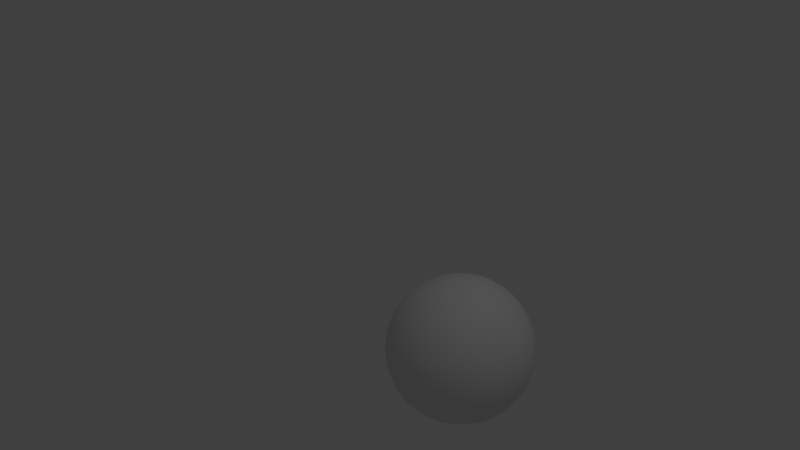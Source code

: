 # Source: earth.blend  (saved by Blender 2.63.0; exported with 4.5.12 LTS)
import bpy
from mathutils import Matrix  # noqa: F401  (used for matrix-valued properties, if any)

bpy.ops.wm.read_factory_settings(use_empty=True)
scene = bpy.context.scene
scene.name = 'Scene'

# ---- collections
col_collection_1 = bpy.data.collections.new('Collection 1'); scene.collection.children.link(col_collection_1)

# ---- materials (node trees are filled in below, after node groups)
mat_earthmat = bpy.data.materials.new('EarthMat')
mat_earthmat.alpha_threshold = 0.0
mat_earthmat.use_transparent_shadow = False
mat_earthmat.roughness = 0.5
mat_earthmat.line_color = (0.0, 0.0, 0.0, 1.0)

# ---- material node trees

# ---- world
world_world = bpy.data.worlds.new('World'); scene.world = world_world
world_world.color = (0.05088, 0.05088, 0.05088)
world_world.use_sun_shadow = False
world_world.sun_shadow_jitter_overblur = 0.0
world_world.cycles.sampling_method = 'MANUAL'
world_world.cycles.sample_map_resolution = 256

# ---- cameras
cam_camera = bpy.data.cameras.new('Camera')
cam_camera.clip_end = 100.0
cam_camera.lens = 35.0
cam_camera.sensor_width = 32.0
cam_camera.sensor_height = 18.0
cam_camera.ortho_scale = 7.314
cam_camera.dof.focus_distance = 0.0
cam_camera.dof.aperture_fstop = 128.0

# ---- lights
light_lamp = bpy.data.lights.new('Lamp', 'POINT')
light_lamp.transmission_factor = 0.0
light_lamp.cutoff_distance = 30.0
light_lamp.energy = 100.0
light_lamp.shadow_buffer_clip_start = 1.001
light_lamp.shadow_soft_size = 1.0
light_lamp.shadow_maximum_resolution = 0.006
light_lamp.use_absolute_resolution = True
light_lamp.cycles.use_multiple_importance_sampling = False

# ---- meshes
me_sphere = bpy.data.meshes.new('Sphere')
me_sphere.from_pydata([(-0.1951, 0.0, 0.9808), (-0.3827, 0.0, 0.9239), (-0.5556, 0.0, 0.8315), (-0.7071, 0.0, 0.7071), (-0.8315, 0.0, 0.5556), (-0.9239, 0.0, 0.3827), (-0.9808, 0.0, 0.1951), (-1.0, 0.0, 7.55e-08), (-0.9808, 0.0, -0.1951), (-0.9239, 0.0, -0.3827), (-0.8315, 0.0, -0.5556), (-0.7071, 0.0, -0.7071), (-0.5556, 0.0, -0.8315), (-0.3827, 0.0, -0.9239), (-0.1951, 0.0, -0.9808), (-0.1913, 0.03806, 0.9808), (-0.3753, 0.07466, 0.9239), (-0.5449, 0.1084, 0.8315), (-0.6935, 0.1379, 0.7071), (-0.8155, 0.1622, 0.5556), (-0.9061, 0.1802, 0.3827), (-0.9619, 0.1913, 0.1951), (-0.9808, 0.1951, 1.192e-07), (-0.9619, 0.1913, -0.1951), (-0.9061, 0.1802, -0.3827), (-0.8155, 0.1622, -0.5556), (-0.6935, 0.1379, -0.7071), (-0.5449, 0.1084, -0.8315), (-0.3753, 0.07466, -0.9239), (-0.1913, 0.03806, -0.9808), (-0.1802, 0.07466, 0.9808), (-0.3536, 0.1464, 0.9239), (-0.5133, 0.2126, 0.8315), (-0.6533, 0.2706, 0.7071), (-0.7682, 0.3182, 0.5556), (-0.8536, 0.3536, 0.3827), (-0.9061, 0.3753, 0.1951), (-0.9239, 0.3827, 1.192e-07), (-0.9061, 0.3753, -0.1951), (-0.8536, 0.3536, -0.3827), (-0.7682, 0.3182, -0.5556), (-0.6533, 0.2706, -0.7071), (-0.5133, 0.2126, -0.8315), (-0.3536, 0.1464, -0.9239), (-0.1802, 0.07466, -0.9808), (-0.1622, 0.1084, 0.9808), (-0.3182, 0.2126, 0.9239), (-0.4619, 0.3087, 0.8315), (-0.5879, 0.3928, 0.7071), (-0.6913, 0.4619, 0.5556), (-0.7682, 0.5133, 0.3827), (-0.8155, 0.5449, 0.1951), (-0.8315, 0.5556, 1.192e-07), (-0.8155, 0.5449, -0.1951), (-0.7682, 0.5133, -0.3827), (-0.6913, 0.4619, -0.5556), (-0.5879, 0.3928, -0.7071), (-0.4619, 0.3087, -0.8315), (-0.3182, 0.2126, -0.9239), (-0.1622, 0.1084, -0.9808), (-0.1379, 0.1379, 0.9808), (-0.2706, 0.2706, 0.9239), (-0.3928, 0.3928, 0.8315), (-0.5, 0.5, 0.7071), (-0.5879, 0.5879, 0.5556), (-0.6533, 0.6533, 0.3827), (-0.6935, 0.6935, 0.1951), (-0.7071, 0.7071, 1.192e-07), (-0.6935, 0.6935, -0.1951), (-0.6533, 0.6533, -0.3827), (-0.5879, 0.5879, -0.5556), (-0.5, 0.5, -0.7071), (-0.3928, 0.3928, -0.8315), (-0.2706, 0.2706, -0.9239), (-0.1379, 0.1379, -0.9808), (-0.1084, 0.1622, 0.9808), (-0.2126, 0.3182, 0.9239), (-0.3087, 0.4619, 0.8315), (-0.3928, 0.5879, 0.7071), (-0.4619, 0.6913, 0.5556), (-0.5133, 0.7682, 0.3827), (-0.5449, 0.8155, 0.1951), (-0.5556, 0.8315, 1.192e-07), (-0.5449, 0.8155, -0.1951), (-0.5133, 0.7682, -0.3827), (-0.4619, 0.6913, -0.5556), (-0.3928, 0.5879, -0.7071), (-0.3087, 0.4619, -0.8315), (-0.2126, 0.3182, -0.9239), (-0.1084, 0.1622, -0.9808), (-0.07466, 0.1802, 0.9808), (-0.1464, 0.3536, 0.9239), (-0.2126, 0.5133, 0.8315), (-0.2706, 0.6533, 0.7071), (-0.3182, 0.7682, 0.5556), (-0.3536, 0.8536, 0.3827), (-0.3753, 0.9061, 0.1951), (-0.3827, 0.9239, 1.192e-07), (-0.3753, 0.9061, -0.1951), (-0.3536, 0.8536, -0.3827), (-0.3182, 0.7682, -0.5556), (-0.2706, 0.6533, -0.7071), (-0.2126, 0.5133, -0.8315), (-0.1464, 0.3536, -0.9239), (-0.07466, 0.1802, -0.9808), (-0.03806, 0.1913, 0.9808), (-0.07466, 0.3753, 0.9239), (-0.1084, 0.5449, 0.8315), (-0.1379, 0.6935, 0.7071), (-0.1622, 0.8155, 0.5556), (-0.1802, 0.9061, 0.3827), (-0.1913, 0.9619, 0.1951), (-0.1951, 0.9808, 1.192e-07), (-0.1913, 0.9619, -0.1951), (-0.1802, 0.9061, -0.3827), (-0.1622, 0.8155, -0.5556), (-0.1379, 0.6935, -0.7071), (-0.1084, 0.5449, -0.8315), (-0.07466, 0.3753, -0.9239), (-0.03806, 0.1913, -0.9808), (3.445e-07, 0.1951, 0.9808), (3.631e-07, 0.3827, 0.9239), (3.631e-07, 0.5556, 0.8315), (4.003e-07, 0.7071, 0.7071), (4.152e-07, 0.8315, 0.5556), (3.705e-07, 0.9239, 0.3827), (4.749e-07, 0.9808, 0.1951), (3.407e-07, 1.0, 1.192e-07), (4.749e-07, 0.9808, -0.1951), (3.407e-07, 0.9239, -0.3827), (4.152e-07, 0.8315, -0.5556), (4.003e-07, 0.7071, -0.7071), (3.929e-07, 0.5556, -0.8315), (3.556e-07, 0.3827, -0.9239), (3.147e-07, 0.1951, -0.9808), (0.03806, 0.1913, 0.9808), (0.07466, 0.3753, 0.9239), (0.1084, 0.5449, 0.8315), (0.138, 0.6935, 0.7071), (0.1622, 0.8155, 0.5556), (0.1802, 0.9061, 0.3827), (0.1913, 0.9619, 0.1951), (0.1951, 0.9808, 1.192e-07), (0.1913, 0.9619, -0.1951), (0.1802, 0.9061, -0.3827), (0.1622, 0.8155, -0.5556), (0.138, 0.6935, -0.7071), (0.1084, 0.5449, -0.8315), (0.07466, 0.3753, -0.9239), (0.03806, 0.1913, -0.9808), (0.07466, 0.1802, 0.9808), (0.1464, 0.3536, 0.9239), (0.2126, 0.5133, 0.8315), (0.2706, 0.6533, 0.7071), (0.3182, 0.7682, 0.5556), (0.3536, 0.8536, 0.3827), (0.3753, 0.9061, 0.1951), (0.3827, 0.9239, 1.192e-07), (0.3753, 0.9061, -0.1951), (0.3536, 0.8536, -0.3827), (0.3182, 0.7682, -0.5556), (0.2706, 0.6533, -0.7071), (0.2126, 0.5133, -0.8315), (0.1464, 0.3536, -0.9239), (0.07466, 0.1802, -0.9808), (0.1084, 0.1622, 0.9808), (0.2126, 0.3182, 0.9239), (0.3087, 0.4619, 0.8315), (0.3928, 0.5879, 0.7071), (0.4619, 0.6913, 0.5556), (0.5133, 0.7682, 0.3827), (0.5449, 0.8155, 0.1951), (0.5556, 0.8315, 1.192e-07), (0.5449, 0.8155, -0.1951), (0.5133, 0.7682, -0.3827), (0.4619, 0.6913, -0.5556), (0.3928, 0.5879, -0.7071), (0.3087, 0.4619, -0.8315), (0.2126, 0.3182, -0.9239), (0.1084, 0.1622, -0.9808), (0.138, 0.1379, 0.9808), (0.2706, 0.2706, 0.9239), (0.3928, 0.3928, 0.8315), (0.5, 0.5, 0.7071), (0.5879, 0.5879, 0.5556), (0.6533, 0.6533, 0.3827), (0.6935, 0.6935, 0.1951), (0.7071, 0.7071, 1.192e-07), (0.6935, 0.6935, -0.1951), (0.6533, 0.6533, -0.3827), (0.5879, 0.5879, -0.5556), (0.5, 0.5, -0.7071), (0.3928, 0.3928, -0.8315), (0.2706, 0.2706, -0.9239), (0.138, 0.1379, -0.9808), (0.1622, 0.1084, 0.9808), (0.3182, 0.2126, 0.9239), (0.4619, 0.3087, 0.8315), (0.5879, 0.3928, 0.7071), (0.6913, 0.4619, 0.5556), (0.7682, 0.5133, 0.3827), (0.8155, 0.5449, 0.1951), (0.8315, 0.5556, 1.192e-07), (0.8155, 0.5449, -0.1951), (0.7682, 0.5133, -0.3827), (0.6913, 0.4619, -0.5556), (0.5879, 0.3928, -0.7071), (0.4619, 0.3087, -0.8315), (0.3182, 0.2126, -0.9239), (0.1622, 0.1084, -0.9808), (0.1802, 0.07466, 0.9808), (0.3536, 0.1464, 0.9239), (0.5133, 0.2126, 0.8315), (0.6533, 0.2706, 0.7071), (0.7682, 0.3182, 0.5556), (0.8536, 0.3536, 0.3827), (0.9061, 0.3753, 0.1951), (0.9239, 0.3827, 1.192e-07), (0.9061, 0.3753, -0.1951), (0.8536, 0.3536, -0.3827), (0.7682, 0.3182, -0.5556), (0.6533, 0.2706, -0.7071), (0.5133, 0.2126, -0.8315), (0.3536, 0.1464, -0.9239), (0.1802, 0.07466, -0.9808), (0.1913, 0.03806, 0.9808), (0.3753, 0.07466, 0.9239), (0.5449, 0.1084, 0.8315), (0.6935, 0.1379, 0.7071), (0.8155, 0.1622, 0.5556), (0.9061, 0.1802, 0.3827), (0.9619, 0.1913, 0.1951), (0.9808, 0.1951, 1.192e-07), (0.9619, 0.1913, -0.1951), (0.9061, 0.1802, -0.3827), (0.8155, 0.1622, -0.5556), (0.6935, 0.1379, -0.7071), (0.5449, 0.1084, -0.8315), (0.3753, 0.07466, -0.9239), (0.1913, 0.03806, -0.9808), (0.1951, -3.353e-08, 0.9808), (0.3827, -5.215e-08, 0.9239), (0.5556, -6.706e-08, 0.8315), (0.7071, -5.96e-08, 0.7071), (0.8315, -1.043e-07, 0.5556), (0.9239, -1.49e-07, 0.3827), (0.9808, -1.49e-07, 0.1951), (1.0, -1.043e-07, 1.192e-07), (0.9808, -1.49e-07, -0.1951), (0.9239, -4.47e-08, -0.3827), (0.8315, -1.043e-07, -0.5556), (0.7071, -5.96e-08, -0.7071), (0.5556, -9.686e-08, -0.8315), (0.3827, -2.235e-08, -0.9239), (0.1951, 0.0, -0.9808), (3.258e-07, 0.0, -1.0), (0.1913, -0.03806, 0.9808), (0.3753, -0.07466, 0.9239), (0.5449, -0.1084, 0.8315), (0.6935, -0.1379, 0.7071), (0.8155, -0.1622, 0.5556), (0.9061, -0.1802, 0.3827), (0.9619, -0.1913, 0.1951), (0.9808, -0.1951, 1.192e-07), (0.9619, -0.1913, -0.1951), (0.9061, -0.1802, -0.3827), (0.8155, -0.1622, -0.5556), (0.6935, -0.1379, -0.7071), (0.5449, -0.1084, -0.8315), (0.3753, -0.07466, -0.9239), (0.1913, -0.03806, -0.9808), (0.1802, -0.07466, 0.9808), (0.3536, -0.1464, 0.9239), (0.5133, -0.2126, 0.8315), (0.6533, -0.2706, 0.7071), (0.7682, -0.3182, 0.5556), (0.8536, -0.3536, 0.3827), (0.9061, -0.3753, 0.1951), (0.9239, -0.3827, 1.192e-07), (0.9061, -0.3753, -0.1951), (0.8536, -0.3536, -0.3827), (0.7682, -0.3182, -0.5556), (0.6533, -0.2706, -0.7071), (0.5133, -0.2126, -0.8315), (0.3536, -0.1464, -0.9239), (0.1802, -0.07466, -0.9808), (0.1622, -0.1084, 0.9808), (0.3182, -0.2126, 0.9239), (0.4619, -0.3087, 0.8315), (0.5879, -0.3928, 0.7071), (0.6913, -0.4619, 0.5556), (0.7682, -0.5133, 0.3827), (0.8155, -0.5449, 0.1951), (0.8315, -0.5556, 1.192e-07), (0.8155, -0.5449, -0.1951), (0.7682, -0.5133, -0.3827), (0.6913, -0.4619, -0.5556), (0.5879, -0.3928, -0.7071), (0.4619, -0.3087, -0.8315), (0.3182, -0.2126, -0.9239), (0.1622, -0.1084, -0.9808), (0.138, -0.1379, 0.9808), (0.2706, -0.2706, 0.9239), (0.3928, -0.3928, 0.8315), (0.5, -0.5, 0.7071), (0.5879, -0.5879, 0.5556), (0.6533, -0.6533, 0.3827), (0.6935, -0.6935, 0.1951), (0.7071, -0.7071, 1.192e-07), (0.6935, -0.6935, -0.1951), (0.6533, -0.6533, -0.3827), (0.5879, -0.5879, -0.5556), (0.5, -0.5, -0.7071), (0.3928, -0.3928, -0.8315), (0.2706, -0.2706, -0.9239), (0.1379, -0.1379, -0.9808), (0.1084, -0.1622, 0.9808), (0.2126, -0.3182, 0.9239), (0.3087, -0.4619, 0.8315), (0.3928, -0.5879, 0.7071), (0.4619, -0.6913, 0.5556), (0.5133, -0.7682, 0.3827), (0.5449, -0.8155, 0.1951), (0.5556, -0.8315, 1.192e-07), (0.5449, -0.8155, -0.1951), (0.5133, -0.7682, -0.3827), (0.4619, -0.6913, -0.5556), (0.3928, -0.5879, -0.7071), (0.3087, -0.4619, -0.8315), (0.2126, -0.3182, -0.9239), (0.1084, -0.1622, -0.9808), (0.07466, -0.1802, 0.9808), (0.1464, -0.3536, 0.9239), (0.2126, -0.5133, 0.8315), (0.2706, -0.6533, 0.7071), (0.3182, -0.7682, 0.5556), (0.3536, -0.8536, 0.3827), (0.3753, -0.9061, 0.1951), (0.3827, -0.9239, 1.192e-07), (0.3753, -0.9061, -0.1951), (0.3536, -0.8536, -0.3827), (0.3182, -0.7682, -0.5556), (0.2706, -0.6533, -0.7071), (0.2126, -0.5133, -0.8315), (0.1464, -0.3536, -0.9239), (0.07466, -0.1802, -0.9808), (0.03806, -0.1913, 0.9808), (0.07466, -0.3753, 0.9239), (0.1084, -0.5449, 0.8315), (0.1379, -0.6935, 0.7071), (0.1622, -0.8155, 0.5556), (0.1802, -0.9061, 0.3827), (0.1913, -0.9619, 0.1951), (0.1951, -0.9808, 1.192e-07), (0.1913, -0.9619, -0.1951), (0.1802, -0.9061, -0.3827), (0.1622, -0.8155, -0.5556), (0.1379, -0.6935, -0.7071), (0.1084, -0.5449, -0.8315), (0.07466, -0.3753, -0.9239), (0.03806, -0.1913, -0.9808), (2.774e-07, -0.1951, 0.9808), (2.513e-07, -0.3827, 0.9239), (2.29e-07, -0.5556, 0.8315), (2.215e-07, -0.7071, 0.7071), (2.215e-07, -0.8315, 0.5556), (1.47e-07, -0.9239, 0.3827), (1.023e-07, -0.9808, 0.1951), (1.619e-07, -1.0, 1.192e-07), (1.023e-07, -0.9808, -0.1951), (1.768e-07, -0.9239, -0.3827), (2.215e-07, -0.8315, -0.5556), (2.215e-07, -0.7071, -0.7071), (2.141e-07, -0.5556, -0.8315), (3.109e-07, -0.3827, -0.9239), (3.147e-07, -0.1951, -0.9808), (-0.03806, -0.1913, 0.9808), (-0.07466, -0.3753, 0.9239), (-0.1084, -0.5449, 0.8315), (-0.1379, -0.6935, 0.7071), (-0.1622, -0.8155, 0.5556), (-0.1802, -0.9061, 0.3827), (-0.1913, -0.9619, 0.1951), (-0.1951, -0.9808, 1.192e-07), (-0.1913, -0.9619, -0.1951), (-0.1802, -0.9061, -0.3827), (-0.1622, -0.8155, -0.5556), (-0.1379, -0.6935, -0.7071), (-0.1084, -0.5449, -0.8315), (-0.07466, -0.3753, -0.9239), (-0.03806, -0.1913, -0.9808), (-0.07466, -0.1802, 0.9808), (-0.1464, -0.3536, 0.9239), (-0.2126, -0.5133, 0.8315), (-0.2706, -0.6533, 0.7071), (-0.3182, -0.7682, 0.5556), (-0.3536, -0.8536, 0.3827), (-0.3753, -0.9061, 0.1951), (-0.3827, -0.9239, 1.192e-07), (-0.3753, -0.9061, -0.1951), (-0.3536, -0.8536, -0.3827), (-0.3182, -0.7682, -0.5556), (-0.2706, -0.6533, -0.7071), (-0.2126, -0.5133, -0.8315), (-0.1464, -0.3536, -0.9239), (-0.07466, -0.1802, -0.9808), (-0.1084, -0.1622, 0.9808), (-0.2126, -0.3182, 0.9239), (-0.3087, -0.4619, 0.8315), (-0.3928, -0.5879, 0.7071), (-0.4619, -0.6913, 0.5556), (-0.5133, -0.7682, 0.3827), (-0.5449, -0.8155, 0.1951), (-0.5556, -0.8315, 1.192e-07), (-0.5449, -0.8155, -0.1951), (-0.5133, -0.7682, -0.3827), (-0.4619, -0.6913, -0.5556), (-0.3928, -0.5879, -0.7071), (-0.3087, -0.4619, -0.8315), (-0.2126, -0.3182, -0.9239), (-0.1084, -0.1622, -0.9808), (9.544e-08, -2.304e-07, 1.0), (-0.1379, -0.1379, 0.9808), (-0.2706, -0.2706, 0.9239), (-0.3928, -0.3928, 0.8315), (-0.5, -0.5, 0.7071), (-0.5879, -0.5879, 0.5556), (-0.6533, -0.6533, 0.3827), (-0.6935, -0.6935, 0.1951), (-0.7071, -0.7071, 1.192e-07), (-0.6935, -0.6935, -0.1951), (-0.6533, -0.6533, -0.3827), (-0.5879, -0.5879, -0.5556), (-0.5, -0.5, -0.7071), (-0.3928, -0.3928, -0.8315), (-0.2706, -0.2706, -0.9239), (-0.1379, -0.1379, -0.9808), (-0.1622, -0.1084, 0.9808), (-0.3182, -0.2126, 0.9239), (-0.4619, -0.3087, 0.8315), (-0.5879, -0.3928, 0.7071), (-0.6913, -0.4619, 0.5556), (-0.7682, -0.5133, 0.3827), (-0.8155, -0.5449, 0.1951), (-0.8315, -0.5556, 1.192e-07), (-0.8155, -0.5449, -0.1951), (-0.7682, -0.5133, -0.3827), (-0.6913, -0.4619, -0.5556), (-0.5879, -0.3928, -0.7071), (-0.4619, -0.3087, -0.8315), (-0.3182, -0.2126, -0.9239), (-0.1622, -0.1084, -0.9808), (-0.1802, -0.07466, 0.9808), (-0.3536, -0.1464, 0.9239), (-0.5133, -0.2126, 0.8315), (-0.6533, -0.2706, 0.7071), (-0.7682, -0.3182, 0.5556), (-0.8536, -0.3536, 0.3827), (-0.9061, -0.3753, 0.1951), (-0.9239, -0.3827, 1.192e-07), (-0.9061, -0.3753, -0.1951), (-0.8536, -0.3536, -0.3827), (-0.7682, -0.3182, -0.5556), (-0.6533, -0.2706, -0.7071), (-0.5133, -0.2126, -0.8315), (-0.3536, -0.1464, -0.9239), (-0.1802, -0.07466, -0.9808), (-0.1913, -0.03806, 0.9808), (-0.3753, -0.07466, 0.9239), (-0.5449, -0.1084, 0.8315), (-0.6935, -0.1379, 0.7071), (-0.8155, -0.1622, 0.5556), (-0.9061, -0.1802, 0.3827), (-0.9619, -0.1913, 0.1951), (-0.9808, -0.1951, 1.192e-07), (-0.9619, -0.1913, -0.1951), (-0.9061, -0.1802, -0.3827), (-0.8155, -0.1622, -0.5556), (-0.6935, -0.1379, -0.7071), (-0.5449, -0.1084, -0.8315), (-0.3753, -0.07466, -0.9239), (-0.1913, -0.03806, -0.9808)], [], [(24, 25, 10, 9), (18, 19, 4, 3), (25, 26, 11, 10), (19, 20, 5, 4), (26, 27, 12, 11), (20, 21, 6, 5), (27, 28, 13, 12), (21, 22, 7, 6), (15, 16, 1, 0), (28, 29, 14, 13), (22, 23, 8, 7), (16, 17, 2, 1), (23, 24, 9, 8), (17, 18, 3, 2), (35, 36, 21, 20), (42, 43, 28, 27), (36, 37, 22, 21), (30, 31, 16, 15), (43, 44, 29, 28), (37, 38, 23, 22), (31, 32, 17, 16), (38, 39, 24, 23), (32, 33, 18, 17), (39, 40, 25, 24), (33, 34, 19, 18), (40, 41, 26, 25), (34, 35, 20, 19), (41, 42, 27, 26), (54, 55, 40, 39), (48, 49, 34, 33), (55, 56, 41, 40), (49, 50, 35, 34), (56, 57, 42, 41), (50, 51, 36, 35), (57, 58, 43, 42), (51, 52, 37, 36), (45, 46, 31, 30), (58, 59, 44, 43), (52, 53, 38, 37), (46, 47, 32, 31), (53, 54, 39, 38), (47, 48, 33, 32), (73, 74, 59, 58), (67, 68, 53, 52), (61, 62, 47, 46), (68, 69, 54, 53), (62, 63, 48, 47), (69, 70, 55, 54), (63, 64, 49, 48), (70, 71, 56, 55), (64, 65, 50, 49), (71, 72, 57, 56), (65, 66, 51, 50), (72, 73, 58, 57), (66, 67, 52, 51), (60, 61, 46, 45), (86, 87, 72, 71), (80, 81, 66, 65), (87, 88, 73, 72), (81, 82, 67, 66), (75, 76, 61, 60), (88, 89, 74, 73), (82, 83, 68, 67), (76, 77, 62, 61), (83, 84, 69, 68), (77, 78, 63, 62), (84, 85, 70, 69), (78, 79, 64, 63), (85, 86, 71, 70), (79, 80, 65, 64), (99, 100, 85, 84), (93, 94, 79, 78), (100, 101, 86, 85), (94, 95, 80, 79), (101, 102, 87, 86), (95, 96, 81, 80), (102, 103, 88, 87), (96, 97, 82, 81), (90, 91, 76, 75), (103, 104, 89, 88), (97, 98, 83, 82), (91, 92, 77, 76), (98, 99, 84, 83), (92, 93, 78, 77), (118, 119, 104, 103), (112, 113, 98, 97), (106, 107, 92, 91), (113, 114, 99, 98), (107, 108, 93, 92), (114, 115, 100, 99), (108, 109, 94, 93), (115, 116, 101, 100), (109, 110, 95, 94), (116, 117, 102, 101), (110, 111, 96, 95), (117, 118, 103, 102), (111, 112, 97, 96), (105, 106, 91, 90), (131, 132, 117, 116), (125, 126, 111, 110), (132, 133, 118, 117), (126, 127, 112, 111), (120, 121, 106, 105), (133, 134, 119, 118), (127, 128, 113, 112), (121, 122, 107, 106), (128, 129, 114, 113), (122, 123, 108, 107), (129, 130, 115, 114), (123, 124, 109, 108), (130, 131, 116, 115), (124, 125, 110, 109), (144, 145, 130, 129), (138, 139, 124, 123), (145, 146, 131, 130), (139, 140, 125, 124), (146, 147, 132, 131), (140, 141, 126, 125), (147, 148, 133, 132), (141, 142, 127, 126), (135, 136, 121, 120), (148, 149, 134, 133), (142, 143, 128, 127), (136, 137, 122, 121), (143, 144, 129, 128), (137, 138, 123, 122), (150, 151, 136, 135), (163, 164, 149, 148), (157, 158, 143, 142), (151, 152, 137, 136), (158, 159, 144, 143), (152, 153, 138, 137), (159, 160, 145, 144), (153, 154, 139, 138), (160, 161, 146, 145), (154, 155, 140, 139), (161, 162, 147, 146), (155, 156, 141, 140), (162, 163, 148, 147), (156, 157, 142, 141), (169, 170, 155, 154), (176, 177, 162, 161), (170, 171, 156, 155), (177, 178, 163, 162), (171, 172, 157, 156), (165, 166, 151, 150), (178, 179, 164, 163), (172, 173, 158, 157), (166, 167, 152, 151), (173, 174, 159, 158), (167, 168, 153, 152), (174, 175, 160, 159), (168, 169, 154, 153), (175, 176, 161, 160), (188, 189, 174, 173), (182, 183, 168, 167), (189, 190, 175, 174), (183, 184, 169, 168), (190, 191, 176, 175), (184, 185, 170, 169), (191, 192, 177, 176), (185, 186, 171, 170), (192, 193, 178, 177), (186, 187, 172, 171), (180, 181, 166, 165), (193, 194, 179, 178), (187, 188, 173, 172), (181, 182, 167, 166), (207, 208, 193, 192), (201, 202, 187, 186), (195, 196, 181, 180), (208, 209, 194, 193), (202, 203, 188, 187), (196, 197, 182, 181), (203, 204, 189, 188), (197, 198, 183, 182), (204, 205, 190, 189), (198, 199, 184, 183), (205, 206, 191, 190), (199, 200, 185, 184), (206, 207, 192, 191), (200, 201, 186, 185), (220, 221, 206, 205), (214, 215, 200, 199), (221, 222, 207, 206), (215, 216, 201, 200), (222, 223, 208, 207), (216, 217, 202, 201), (210, 211, 196, 195), (223, 224, 209, 208), (217, 218, 203, 202), (211, 212, 197, 196), (218, 219, 204, 203), (212, 213, 198, 197), (219, 220, 205, 204), (213, 214, 199, 198), (233, 234, 219, 218), (227, 228, 213, 212), (234, 235, 220, 219), (228, 229, 214, 213), (235, 236, 221, 220), (229, 230, 215, 214), (236, 237, 222, 221), (230, 231, 216, 215), (237, 238, 223, 222), (231, 232, 217, 216), (225, 226, 211, 210), (238, 239, 224, 223), (232, 233, 218, 217), (226, 227, 212, 211), (252, 253, 238, 237), (246, 247, 232, 231), (240, 241, 226, 225), (253, 254, 239, 238), (247, 248, 233, 232), (241, 242, 227, 226), (248, 249, 234, 233), (242, 243, 228, 227), (249, 250, 235, 234), (243, 244, 229, 228), (250, 251, 236, 235), (244, 245, 230, 229), (251, 252, 237, 236), (245, 246, 231, 230), (266, 267, 251, 250), (260, 261, 245, 244), (267, 268, 252, 251), (261, 262, 246, 245), (268, 269, 253, 252), (262, 263, 247, 246), (256, 257, 241, 240), (269, 270, 254, 253), (263, 264, 248, 247), (257, 258, 242, 241), (264, 265, 249, 248), (258, 259, 243, 242), (265, 266, 250, 249), (259, 260, 244, 243), (279, 280, 265, 264), (273, 274, 259, 258), (280, 281, 266, 265), (274, 275, 260, 259), (281, 282, 267, 266), (275, 276, 261, 260), (282, 283, 268, 267), (276, 277, 262, 261), (283, 284, 269, 268), (277, 278, 263, 262), (271, 272, 257, 256), (284, 285, 270, 269), (278, 279, 264, 263), (272, 273, 258, 257), (298, 299, 284, 283), (292, 293, 278, 277), (286, 287, 272, 271), (299, 300, 285, 284), (293, 294, 279, 278), (287, 288, 273, 272), (294, 295, 280, 279), (288, 289, 274, 273), (295, 296, 281, 280), (289, 290, 275, 274), (296, 297, 282, 281), (290, 291, 276, 275), (297, 298, 283, 282), (291, 292, 277, 276), (304, 305, 290, 289), (311, 312, 297, 296), (305, 306, 291, 290), (312, 313, 298, 297), (306, 307, 292, 291), (313, 314, 299, 298), (307, 308, 293, 292), (301, 302, 287, 286), (314, 315, 300, 299), (308, 309, 294, 293), (302, 303, 288, 287), (309, 310, 295, 294), (303, 304, 289, 288), (310, 311, 296, 295), (323, 324, 309, 308), (317, 318, 303, 302), (324, 325, 310, 309), (318, 319, 304, 303), (325, 326, 311, 310), (319, 320, 305, 304), (326, 327, 312, 311), (320, 321, 306, 305), (327, 328, 313, 312), (321, 322, 307, 306), (328, 329, 314, 313), (322, 323, 308, 307), (316, 317, 302, 301), (329, 330, 315, 314), (342, 343, 328, 327), (336, 337, 322, 321), (343, 344, 329, 328), (337, 338, 323, 322), (331, 332, 317, 316), (344, 345, 330, 329), (338, 339, 324, 323), (332, 333, 318, 317), (339, 340, 325, 324), (333, 334, 319, 318), (340, 341, 326, 325), (334, 335, 320, 319), (341, 342, 327, 326), (335, 336, 321, 320), (355, 356, 341, 340), (349, 350, 335, 334), (356, 357, 342, 341), (350, 351, 336, 335), (357, 358, 343, 342), (351, 352, 337, 336), (358, 359, 344, 343), (352, 353, 338, 337), (346, 347, 332, 331), (359, 360, 345, 344), (353, 354, 339, 338), (347, 348, 333, 332), (354, 355, 340, 339), (348, 349, 334, 333), (374, 375, 360, 359), (368, 369, 354, 353), (362, 363, 348, 347), (369, 370, 355, 354), (363, 364, 349, 348), (370, 371, 356, 355), (364, 365, 350, 349), (371, 372, 357, 356), (365, 366, 351, 350), (372, 373, 358, 357), (366, 367, 352, 351), (373, 374, 359, 358), (367, 368, 353, 352), (361, 362, 347, 346), (387, 388, 373, 372), (381, 382, 367, 366), (388, 389, 374, 373), (382, 383, 368, 367), (376, 377, 362, 361), (389, 390, 375, 374), (383, 384, 369, 368), (377, 378, 363, 362), (384, 385, 370, 369), (378, 379, 364, 363), (385, 386, 371, 370), (379, 380, 365, 364), (386, 387, 372, 371), (380, 381, 366, 365), (400, 401, 386, 385), (394, 395, 380, 379), (401, 402, 387, 386), (395, 396, 381, 380), (402, 403, 388, 387), (396, 397, 382, 381), (403, 404, 389, 388), (397, 398, 383, 382), (391, 392, 377, 376), (404, 405, 390, 389), (398, 399, 384, 383), (392, 393, 378, 377), (399, 400, 385, 384), (393, 394, 379, 378), (419, 420, 405, 404), (413, 414, 399, 398), (407, 408, 393, 392), (414, 415, 400, 399), (408, 409, 394, 393), (415, 416, 401, 400), (409, 410, 395, 394), (416, 417, 402, 401), (410, 411, 396, 395), (417, 418, 403, 402), (411, 412, 397, 396), (418, 419, 404, 403), (412, 413, 398, 397), (406, 407, 392, 391), (433, 434, 418, 417), (427, 428, 412, 411), (434, 435, 419, 418), (428, 429, 413, 412), (422, 423, 407, 406), (435, 436, 420, 419), (429, 430, 414, 413), (423, 424, 408, 407), (430, 431, 415, 414), (424, 425, 409, 408), (431, 432, 416, 415), (425, 426, 410, 409), (432, 433, 417, 416), (426, 427, 411, 410), (439, 440, 425, 424), (446, 447, 432, 431), (440, 441, 426, 425), (447, 448, 433, 432), (441, 442, 427, 426), (448, 449, 434, 433), (442, 443, 428, 427), (449, 450, 435, 434), (443, 444, 429, 428), (437, 438, 423, 422), (450, 451, 436, 435), (444, 445, 430, 429), (438, 439, 424, 423), (445, 446, 431, 430), (458, 459, 444, 443), (452, 453, 438, 437), (465, 466, 451, 450), (459, 460, 445, 444), (453, 454, 439, 438), (460, 461, 446, 445), (454, 455, 440, 439), (461, 462, 447, 446), (455, 456, 441, 440), (462, 463, 448, 447), (456, 457, 442, 441), (463, 464, 449, 448), (457, 458, 443, 442), (464, 465, 450, 449), (477, 478, 463, 462), (471, 472, 457, 456), (478, 479, 464, 463), (472, 473, 458, 457), (479, 480, 465, 464), (473, 474, 459, 458), (467, 468, 453, 452), (480, 481, 466, 465), (474, 475, 460, 459), (468, 469, 454, 453), (475, 476, 461, 460), (469, 470, 455, 454), (476, 477, 462, 461), (470, 471, 456, 455), (421, 15, 0), (29, 255, 14), (421, 30, 15), (44, 255, 29), (421, 45, 30), (59, 255, 44), (74, 255, 59), (421, 60, 45), (421, 75, 60), (89, 255, 74), (421, 90, 75), (104, 255, 89), (119, 255, 104), (421, 105, 90), (421, 120, 105), (134, 255, 119), (421, 135, 120), (149, 255, 134), (164, 255, 149), (421, 150, 135), (421, 165, 150), (179, 255, 164), (421, 180, 165), (194, 255, 179), (209, 255, 194), (421, 195, 180), (421, 210, 195), (224, 255, 209), (239, 255, 224), (421, 225, 210), (254, 255, 239), (421, 240, 225), (421, 256, 240), (270, 255, 254), (285, 255, 270), (421, 271, 256), (421, 286, 271), (300, 255, 285), (421, 301, 286), (315, 255, 300), (330, 255, 315), (421, 316, 301), (421, 331, 316), (345, 255, 330), (421, 346, 331), (360, 255, 345), (375, 255, 360), (421, 361, 346), (421, 376, 361), (390, 255, 375), (421, 391, 376), (405, 255, 390), (420, 255, 405), (421, 406, 391), (421, 422, 406), (436, 255, 420), (421, 437, 422), (451, 255, 436), (466, 255, 451), (421, 452, 437), (421, 467, 452), (481, 255, 466), (14, 255, 481), (8, 9, 476, 475), (2, 3, 470, 469), (9, 10, 477, 476), (3, 4, 471, 470), (10, 11, 478, 477), (4, 5, 472, 471), (11, 12, 479, 478), (5, 6, 473, 472), (421, 0, 467), (12, 13, 480, 479), (6, 7, 474, 473), (0, 1, 468, 467), (13, 14, 481, 480), (7, 8, 475, 474), (1, 2, 469, 468)])
me_sphere.polygons.foreach_set('use_smooth', [True] * 512)
_uv = me_sphere.uv_layers.new(name='UVMap')
_uv.uv.foreach_set('vector', [0.1061, 0.4646, 0.134, 0.4704, 0.1337, 0.5152, 0.1057, 0.5202, 0.6583, 0.4818, 0.632, 0.477, 0.6364, 0.4337, 0.6616, 0.448, 0.134, 0.4704, 0.1593, 0.4754, 0.1591, 0.5104, 0.1337, 0.5152, 0.632, 0.477, 0.6033, 0.472, 0.6085, 0.4183, 0.6364, 0.4337, 0.1593, 0.4754, 0.1827, 0.4801, 0.1826, 0.5059, 0.1591, 0.5104, 0.6033, 0.472, 0.5701, 0.4668, 0.5764, 0.4011, 0.6085, 0.4183, 0.1827, 0.4801, 0.2048, 0.4846, 0.2048, 0.5016, 0.1826, 0.5059, 0.5701, 0.4668, 0.5325, 0.4608, 0.5391, 0.3816, 0.5764, 0.4011, 0.7274, 0.4942, 0.7053, 0.4901, 0.707, 0.4738, 0.7283, 0.486, 0.2048, 0.4846, 0.2263, 0.4889, 0.2263, 0.4974, 0.2048, 0.5016, 0.03826, 0.4506, 0.07428, 0.4581, 0.07424, 0.5254, 0.03736, 0.5308, 0.7053, 0.4901, 0.6824, 0.486, 0.685, 0.4612, 0.707, 0.4738, 0.07428, 0.4581, 0.1061, 0.4646, 0.1057, 0.5202, 0.07424, 0.5254, 0.6824, 0.486, 0.6583, 0.4818, 0.6616, 0.448, 0.685, 0.4612, 0.6034, 0.5266, 0.5706, 0.5335, 0.5701, 0.4668, 0.6033, 0.472, 0.1852, 0.4549, 0.2065, 0.468, 0.2048, 0.4846, 0.1827, 0.4801, 0.5706, 0.5335, 0.5324, 0.5405, 0.5325, 0.4608, 0.5701, 0.4668, 0.7275, 0.5025, 0.7054, 0.5068, 0.7053, 0.4901, 0.7274, 0.4942, 0.2065, 0.468, 0.2271, 0.4806, 0.2263, 0.4889, 0.2048, 0.4846, 0.04521, 0.3709, 0.08077, 0.3917, 0.07428, 0.4581, 0.03826, 0.4506, 0.7054, 0.5068, 0.6826, 0.5113, 0.6824, 0.486, 0.7053, 0.4901, 0.08077, 0.3917, 0.1117, 0.4105, 0.1061, 0.4646, 0.07428, 0.4581, 0.6826, 0.5113, 0.6585, 0.5161, 0.6583, 0.4818, 0.6824, 0.486, 0.1117, 0.4105, 0.1384, 0.4265, 0.134, 0.4704, 0.1061, 0.4646, 0.6585, 0.5161, 0.6322, 0.5212, 0.632, 0.477, 0.6583, 0.4818, 0.1384, 0.4265, 0.1627, 0.4412, 0.1593, 0.4754, 0.134, 0.4704, 0.6322, 0.5212, 0.6034, 0.5266, 0.6033, 0.472, 0.632, 0.477, 0.1627, 0.4412, 0.1852, 0.4549, 0.1827, 0.4801, 0.1593, 0.4754, 0.1219, 0.359, 0.1469, 0.3851, 0.1384, 0.4265, 0.1117, 0.4105, 0.6619, 0.5498, 0.6369, 0.5644, 0.6322, 0.5212, 0.6585, 0.5161, 0.1469, 0.3851, 0.1693, 0.4089, 0.1627, 0.4412, 0.1384, 0.4265, 0.6369, 0.5644, 0.609, 0.5803, 0.6034, 0.5266, 0.6322, 0.5212, 0.1693, 0.4089, 0.1901, 0.4311, 0.1852, 0.4549, 0.1627, 0.4412, 0.609, 0.5803, 0.5773, 0.599, 0.5706, 0.5335, 0.6034, 0.5266, 0.1901, 0.4311, 0.2097, 0.4523, 0.2065, 0.468, 0.1852, 0.4549, 0.5773, 0.599, 0.5401, 0.6198, 0.5324, 0.5405, 0.5706, 0.5335, 0.7283, 0.5106, 0.7071, 0.5232, 0.7054, 0.5068, 0.7275, 0.5025, 0.2097, 0.4523, 0.2287, 0.4728, 0.2271, 0.4806, 0.2065, 0.468, 0.05992, 0.294, 0.09344, 0.3286, 0.08077, 0.3917, 0.04521, 0.3709, 0.7071, 0.5232, 0.6851, 0.5361, 0.6826, 0.5113, 0.7054, 0.5068, 0.09344, 0.3286, 0.1219, 0.359, 0.1117, 0.4105, 0.08077, 0.3917, 0.6851, 0.5361, 0.6619, 0.5498, 0.6585, 0.5161, 0.6826, 0.5113, 0.2144, 0.4382, 0.231, 0.4658, 0.2287, 0.4728, 0.2097, 0.4523, 0.08194, 0.2237, 0.1118, 0.2712, 0.09344, 0.3286, 0.05992, 0.294, 0.7105, 0.5385, 0.6902, 0.5594, 0.6851, 0.5361, 0.7071, 0.5232, 0.1118, 0.2712, 0.1369, 0.3122, 0.1219, 0.359, 0.09344, 0.3286, 0.6902, 0.5594, 0.6688, 0.5815, 0.6619, 0.5498, 0.6851, 0.5361, 0.1369, 0.3122, 0.159, 0.3477, 0.1469, 0.3851, 0.1219, 0.359, 0.6688, 0.5815, 0.6456, 0.6051, 0.6369, 0.5644, 0.6619, 0.5498, 0.159, 0.3477, 0.1789, 0.3798, 0.1693, 0.4089, 0.1469, 0.3851, 0.6456, 0.6051, 0.6197, 0.6311, 0.609, 0.5803, 0.6369, 0.5644, 0.1789, 0.3798, 0.1972, 0.4097, 0.1901, 0.4311, 0.1693, 0.4089, 0.6197, 0.6311, 0.5904, 0.6612, 0.5773, 0.599, 0.609, 0.5803, 0.1972, 0.4097, 0.2144, 0.4382, 0.2097, 0.4523, 0.1901, 0.4311, 0.5904, 0.6612, 0.5556, 0.6956, 0.5401, 0.6198, 0.5773, 0.599, 0.73, 0.5183, 0.7105, 0.5385, 0.7071, 0.5232, 0.7283, 0.5106, 0.191, 0.3549, 0.2061, 0.3915, 0.1972, 0.4097, 0.1789, 0.3798, 0.6354, 0.6772, 0.6095, 0.7178, 0.5904, 0.6612, 0.6197, 0.6311, 0.2061, 0.3915, 0.2203, 0.4263, 0.2144, 0.4382, 0.1972, 0.4097, 0.6095, 0.7178, 0.5785, 0.7648, 0.5556, 0.6956, 0.5904, 0.6612, 0.7324, 0.5251, 0.7153, 0.5523, 0.7105, 0.5385, 0.73, 0.5183, 0.2203, 0.4263, 0.2339, 0.4598, 0.231, 0.4658, 0.2144, 0.4382, 0.1105, 0.1631, 0.1354, 0.2217, 0.1118, 0.2712, 0.08194, 0.2237, 0.7153, 0.5523, 0.6976, 0.5803, 0.6902, 0.5594, 0.7105, 0.5385, 0.1354, 0.2217, 0.1562, 0.272, 0.1369, 0.3122, 0.1118, 0.2712, 0.6976, 0.5803, 0.6787, 0.6102, 0.6688, 0.5815, 0.6902, 0.5594, 0.1562, 0.272, 0.1746, 0.3155, 0.159, 0.3477, 0.1369, 0.3122, 0.6787, 0.6102, 0.6582, 0.642, 0.6456, 0.6051, 0.6688, 0.5815, 0.1746, 0.3155, 0.191, 0.3549, 0.1789, 0.3798, 0.159, 0.3477, 0.6582, 0.642, 0.6354, 0.6772, 0.6197, 0.6311, 0.6456, 0.6051, 0.179, 0.2399, 0.1929, 0.2901, 0.1746, 0.3155, 0.1562, 0.272, 0.6914, 0.6346, 0.6744, 0.6736, 0.6582, 0.642, 0.6787, 0.6102, 0.1929, 0.2901, 0.2053, 0.3353, 0.191, 0.3549, 0.1746, 0.3155, 0.6744, 0.6736, 0.6554, 0.7167, 0.6354, 0.6772, 0.6582, 0.642, 0.2053, 0.3353, 0.2167, 0.3771, 0.2061, 0.3915, 0.191, 0.3549, 0.6554, 0.7167, 0.634, 0.7664, 0.6095, 0.7178, 0.6354, 0.6772, 0.2167, 0.3771, 0.2272, 0.4168, 0.2203, 0.4263, 0.2061, 0.3915, 0.634, 0.7664, 0.6082, 0.8244, 0.5785, 0.7648, 0.6095, 0.7178, 0.7354, 0.531, 0.7214, 0.564, 0.7153, 0.5523, 0.7324, 0.5251, 0.2272, 0.4168, 0.2374, 0.4551, 0.2339, 0.4598, 0.2203, 0.4263, 0.1444, 0.1147, 0.1633, 0.1823, 0.1354, 0.2217, 0.1105, 0.1631, 0.7214, 0.564, 0.7068, 0.5982, 0.6976, 0.5803, 0.7153, 0.5523, 0.1633, 0.1823, 0.179, 0.2399, 0.1562, 0.272, 0.1354, 0.2217, 0.7068, 0.5982, 0.6914, 0.6346, 0.6787, 0.6102, 0.6976, 0.5803, 0.2349, 0.4102, 0.2412, 0.4519, 0.2374, 0.4551, 0.2272, 0.4168, 0.1826, 0.08042, 0.1946, 0.1545, 0.1633, 0.1823, 0.1444, 0.1147, 0.7286, 0.5734, 0.7177, 0.6124, 0.7068, 0.5982, 0.7214, 0.564, 0.1946, 0.1545, 0.2045, 0.2174, 0.179, 0.2399, 0.1633, 0.1823, 0.7177, 0.6124, 0.7062, 0.6538, 0.6914, 0.6346, 0.7068, 0.5982, 0.2045, 0.2174, 0.2134, 0.2722, 0.1929, 0.2901, 0.179, 0.2399, 0.7062, 0.6538, 0.6935, 0.6985, 0.6744, 0.6736, 0.6914, 0.6346, 0.2134, 0.2722, 0.2212, 0.3216, 0.2053, 0.3353, 0.1929, 0.2901, 0.6935, 0.6985, 0.6792, 0.7481, 0.6554, 0.7167, 0.6744, 0.6736, 0.2212, 0.3216, 0.2284, 0.3671, 0.2167, 0.3771, 0.2053, 0.3353, 0.6792, 0.7481, 0.663, 0.8052, 0.634, 0.7664, 0.6554, 0.7167, 0.2284, 0.3671, 0.2349, 0.4102, 0.2272, 0.4168, 0.2167, 0.3771, 0.663, 0.8052, 0.6435, 0.8721, 0.6082, 0.8244, 0.634, 0.7664, 0.739, 0.5356, 0.7286, 0.5734, 0.7214, 0.564, 0.7354, 0.531, 0.2382, 0.3144, 0.2408, 0.3619, 0.2284, 0.3671, 0.2212, 0.3216, 0.7057, 0.7701, 0.6956, 0.8324, 0.663, 0.8052, 0.6792, 0.7481, 0.2408, 0.3619, 0.2431, 0.4069, 0.2349, 0.4102, 0.2284, 0.3671, 0.6956, 0.8324, 0.6832, 0.9057, 0.6435, 0.8721, 0.663, 0.8052, 0.743, 0.5387, 0.7366, 0.5797, 0.7286, 0.5734, 0.739, 0.5356, 0.2431, 0.4069, 0.2453, 0.4502, 0.2412, 0.4519, 0.2349, 0.4102, 0.2234, 0.06184, 0.2282, 0.1395, 0.1946, 0.1545, 0.1826, 0.08042, 0.7366, 0.5797, 0.7298, 0.6222, 0.7177, 0.6124, 0.7286, 0.5734, 0.2282, 0.1395, 0.2318, 0.2053, 0.2045, 0.2174, 0.1946, 0.1545, 0.7298, 0.6222, 0.7227, 0.667, 0.7062, 0.6538, 0.7177, 0.6124, 0.2318, 0.2053, 0.2352, 0.2628, 0.2134, 0.2722, 0.2045, 0.2174, 0.7227, 0.667, 0.7148, 0.716, 0.6935, 0.6985, 0.7062, 0.6538, 0.2352, 0.2628, 0.2382, 0.3144, 0.2212, 0.3216, 0.2134, 0.2722, 0.7148, 0.716, 0.7057, 0.7701, 0.6792, 0.7481, 0.6935, 0.6985, 0.2598, 0.2043, 0.2576, 0.2621, 0.2352, 0.2628, 0.2318, 0.2053, 0.7402, 0.6742, 0.7374, 0.725, 0.7148, 0.716, 0.7227, 0.667, 0.2576, 0.2621, 0.2556, 0.3141, 0.2382, 0.3144, 0.2352, 0.2628, 0.7374, 0.725, 0.734, 0.7817, 0.7057, 0.7701, 0.7148, 0.716, 0.2556, 0.3141, 0.2536, 0.3618, 0.2408, 0.3619, 0.2382, 0.3144, 0.734, 0.7817, 0.7305, 0.8468, 0.6956, 0.8324, 0.7057, 0.7701, 0.2536, 0.3618, 0.2515, 0.4067, 0.2431, 0.4069, 0.2408, 0.3619, 0.7305, 0.8468, 0.7257, 0.9237, 0.6832, 0.9057, 0.6956, 0.8324, 0.7472, 0.5404, 0.745, 0.5831, 0.7366, 0.5797, 0.743, 0.5387, 0.2515, 0.4067, 0.2495, 0.4502, 0.2453, 0.4502, 0.2431, 0.4069, 0.2654, 0.05982, 0.2626, 0.1381, 0.2282, 0.1395, 0.2234, 0.06184, 0.745, 0.5831, 0.7427, 0.6273, 0.7298, 0.6222, 0.7366, 0.5797, 0.2626, 0.1381, 0.2598, 0.2043, 0.2318, 0.2053, 0.2282, 0.1395, 0.7427, 0.6273, 0.7402, 0.6742, 0.7227, 0.667, 0.7298, 0.6222, 0.7515, 0.5403, 0.7537, 0.583, 0.745, 0.5831, 0.7472, 0.5404, 0.2597, 0.41, 0.2536, 0.4518, 0.2495, 0.4502, 0.2515, 0.4067, 0.3069, 0.07455, 0.2965, 0.1504, 0.2626, 0.1381, 0.2654, 0.05982, 0.7537, 0.583, 0.7559, 0.6273, 0.7427, 0.6273, 0.745, 0.5831, 0.2965, 0.1504, 0.2874, 0.2143, 0.2598, 0.2043, 0.2626, 0.1381, 0.7559, 0.6273, 0.7582, 0.6742, 0.7402, 0.6742, 0.7427, 0.6273, 0.2874, 0.2143, 0.2797, 0.2703, 0.2576, 0.2621, 0.2598, 0.2043, 0.7582, 0.6742, 0.7606, 0.7254, 0.7374, 0.725, 0.7402, 0.6742, 0.2797, 0.2703, 0.2726, 0.3207, 0.2556, 0.3141, 0.2576, 0.2621, 0.7606, 0.7254, 0.7631, 0.7824, 0.734, 0.7817, 0.7374, 0.725, 0.2726, 0.3207, 0.2661, 0.3666, 0.2536, 0.3618, 0.2556, 0.3141, 0.7631, 0.7824, 0.7662, 0.8478, 0.7305, 0.8468, 0.734, 0.7817, 0.2661, 0.3666, 0.2597, 0.41, 0.2515, 0.4067, 0.2536, 0.3618, 0.7662, 0.8478, 0.7694, 0.9252, 0.7257, 0.9237, 0.7305, 0.8468, 0.7834, 0.7168, 0.7917, 0.7721, 0.7631, 0.7824, 0.7606, 0.7254, 0.2889, 0.3334, 0.278, 0.3763, 0.2661, 0.3666, 0.2726, 0.3207, 0.7917, 0.7721, 0.8015, 0.8351, 0.7662, 0.8478, 0.7631, 0.7824, 0.278, 0.3763, 0.2675, 0.4164, 0.2597, 0.41, 0.2661, 0.3666, 0.8015, 0.8351, 0.8126, 0.9101, 0.7694, 0.9252, 0.7662, 0.8478, 0.7558, 0.5387, 0.7622, 0.5798, 0.7537, 0.583, 0.7515, 0.5403, 0.2675, 0.4164, 0.2575, 0.455, 0.2536, 0.4518, 0.2597, 0.41, 0.3463, 0.1056, 0.3287, 0.176, 0.2965, 0.1504, 0.3069, 0.07455, 0.7622, 0.5798, 0.7689, 0.6225, 0.7559, 0.6273, 0.7537, 0.583, 0.3287, 0.176, 0.3136, 0.2352, 0.2874, 0.2143, 0.2965, 0.1504, 0.7689, 0.6225, 0.7759, 0.6678, 0.7582, 0.6742, 0.7559, 0.6273, 0.3136, 0.2352, 0.3006, 0.2872, 0.2797, 0.2703, 0.2874, 0.2143, 0.7759, 0.6678, 0.7834, 0.7168, 0.7606, 0.7254, 0.7582, 0.6742, 0.3006, 0.2872, 0.2889, 0.3334, 0.2726, 0.3207, 0.2797, 0.2703, 0.3579, 0.2139, 0.3372, 0.2661, 0.3136, 0.2352, 0.3287, 0.176, 0.7811, 0.6128, 0.7924, 0.6544, 0.7759, 0.6678, 0.7689, 0.6225, 0.3372, 0.2661, 0.3195, 0.312, 0.3006, 0.2872, 0.3136, 0.2352, 0.7924, 0.6544, 0.8049, 0.6998, 0.7834, 0.7168, 0.7759, 0.6678, 0.3195, 0.312, 0.3035, 0.3529, 0.2889, 0.3334, 0.3006, 0.2872, 0.8049, 0.6998, 0.8188, 0.7511, 0.7917, 0.7721, 0.7834, 0.7168, 0.3035, 0.3529, 0.2886, 0.3906, 0.278, 0.3763, 0.2889, 0.3334, 0.8188, 0.7511, 0.8348, 0.8092, 0.8015, 0.8351, 0.7917, 0.7721, 0.2886, 0.3906, 0.2745, 0.4258, 0.2675, 0.4164, 0.278, 0.3763, 0.8348, 0.8092, 0.8535, 0.8786, 0.8126, 0.9101, 0.8015, 0.8351, 0.7597, 0.5355, 0.7703, 0.5734, 0.7622, 0.5798, 0.7558, 0.5387, 0.2745, 0.4258, 0.2609, 0.4597, 0.2575, 0.455, 0.2675, 0.4164, 0.3819, 0.1517, 0.3579, 0.2139, 0.3287, 0.176, 0.3463, 0.1056, 0.7703, 0.5734, 0.7811, 0.6128, 0.7689, 0.6225, 0.7622, 0.5798, 0.2977, 0.4088, 0.2805, 0.4377, 0.2745, 0.4258, 0.2886, 0.3906, 0.8649, 0.771, 0.8904, 0.832, 0.8535, 0.8786, 0.8348, 0.8092, 0.7633, 0.5308, 0.7775, 0.5641, 0.7703, 0.5734, 0.7597, 0.5355, 0.2805, 0.4377, 0.2639, 0.4657, 0.2609, 0.4597, 0.2745, 0.4258, 0.4125, 0.2113, 0.3829, 0.2628, 0.3579, 0.2139, 0.3819, 0.1517, 0.7775, 0.5641, 0.7921, 0.5986, 0.7811, 0.6128, 0.7703, 0.5734, 0.3829, 0.2628, 0.3575, 0.3058, 0.3372, 0.2661, 0.3579, 0.2139, 0.7921, 0.5986, 0.8076, 0.6354, 0.7924, 0.6544, 0.7811, 0.6128, 0.3575, 0.3058, 0.3357, 0.3438, 0.3195, 0.312, 0.3372, 0.2661, 0.8076, 0.6354, 0.8244, 0.6754, 0.8049, 0.6998, 0.7924, 0.6544, 0.3357, 0.3438, 0.3159, 0.3778, 0.3035, 0.3529, 0.3195, 0.312, 0.8244, 0.6754, 0.8432, 0.7199, 0.8188, 0.7511, 0.8049, 0.6998, 0.3159, 0.3778, 0.2977, 0.4088, 0.2886, 0.3906, 0.3035, 0.3529, 0.8432, 0.7199, 0.8649, 0.771, 0.8348, 0.8092, 0.8188, 0.7511, 0.3485, 0.3816, 0.3257, 0.4071, 0.3159, 0.3778, 0.3357, 0.3438, 0.8408, 0.6435, 0.8641, 0.6803, 0.8432, 0.7199, 0.8244, 0.6754, 0.3257, 0.4071, 0.3049, 0.4303, 0.2977, 0.4088, 0.3159, 0.3778, 0.8641, 0.6803, 0.8906, 0.722, 0.8649, 0.771, 0.8432, 0.7199, 0.3049, 0.4303, 0.2852, 0.4519, 0.2805, 0.4377, 0.2977, 0.4088, 0.8906, 0.722, 0.9218, 0.7721, 0.8904, 0.832, 0.8649, 0.771, 0.7664, 0.5249, 0.7836, 0.5522, 0.7775, 0.5641, 0.7633, 0.5308, 0.2852, 0.4519, 0.2662, 0.4727, 0.2639, 0.4657, 0.2805, 0.4377, 0.4368, 0.282, 0.4027, 0.3208, 0.3829, 0.2628, 0.4125, 0.2113, 0.7836, 0.5522, 0.8014, 0.5806, 0.7921, 0.5986, 0.7775, 0.5641, 0.4027, 0.3208, 0.3736, 0.353, 0.3575, 0.3058, 0.3829, 0.2628, 0.8014, 0.5806, 0.8202, 0.6107, 0.8076, 0.6354, 0.7921, 0.5986, 0.3736, 0.353, 0.3485, 0.3816, 0.3357, 0.3438, 0.3575, 0.3058, 0.8202, 0.6107, 0.8408, 0.6435, 0.8244, 0.6754, 0.8076, 0.6354, 0.4165, 0.3856, 0.3849, 0.4057, 0.3736, 0.353, 0.4027, 0.3208, 0.8088, 0.5593, 0.8304, 0.582, 0.8202, 0.6107, 0.8014, 0.5806, 0.3849, 0.4057, 0.3574, 0.4239, 0.3485, 0.3816, 0.3736, 0.353, 0.8304, 0.582, 0.8539, 0.6063, 0.8408, 0.6435, 0.8202, 0.6107, 0.3574, 0.4239, 0.3326, 0.4395, 0.3257, 0.4071, 0.3485, 0.3816, 0.8539, 0.6063, 0.8804, 0.6333, 0.8641, 0.6803, 0.8408, 0.6435, 0.3326, 0.4395, 0.3099, 0.4543, 0.3049, 0.4303, 0.3257, 0.4071, 0.8804, 0.6333, 0.9107, 0.6642, 0.8906, 0.722, 0.8641, 0.6803, 0.3099, 0.4543, 0.2885, 0.4676, 0.2852, 0.4519, 0.3049, 0.4303, 0.9107, 0.6642, 0.9464, 0.7014, 0.9218, 0.7721, 0.8906, 0.722, 0.7688, 0.518, 0.7884, 0.5382, 0.7836, 0.5522, 0.7664, 0.5249, 0.2885, 0.4676, 0.2679, 0.4805, 0.2662, 0.4727, 0.2852, 0.4519, 0.4538, 0.3611, 0.4165, 0.3856, 0.4027, 0.3208, 0.4368, 0.282, 0.7884, 0.5382, 0.8088, 0.5593, 0.8014, 0.5806, 0.7836, 0.5522, 0.3125, 0.4798, 0.2902, 0.4843, 0.2885, 0.4676, 0.3099, 0.4543, 0.9244, 0.5999, 0.9632, 0.6228, 0.9464, 0.7014, 0.9107, 0.6642, 0.7704, 0.5103, 0.7917, 0.5227, 0.7884, 0.5382, 0.7688, 0.518, 0.2902, 0.4843, 0.2687, 0.4888, 0.2679, 0.4805, 0.2885, 0.4676, 0.4628, 0.4455, 0.4238, 0.4548, 0.4165, 0.3856, 0.4538, 0.3611, 0.7917, 0.5227, 0.8139, 0.5357, 0.8088, 0.5593, 0.7884, 0.5382, 0.4238, 0.4548, 0.3908, 0.4619, 0.3849, 0.4057, 0.4165, 0.3856, 0.8139, 0.5357, 0.8374, 0.5498, 0.8304, 0.582, 0.8088, 0.5593, 0.3908, 0.4619, 0.362, 0.4688, 0.3574, 0.4239, 0.3849, 0.4057, 0.8374, 0.5498, 0.863, 0.5647, 0.8539, 0.6063, 0.8304, 0.582, 0.362, 0.4688, 0.3363, 0.4743, 0.3326, 0.4395, 0.3574, 0.4239, 0.863, 0.5647, 0.8916, 0.5812, 0.8804, 0.6333, 0.8539, 0.6063, 0.3363, 0.4743, 0.3125, 0.4798, 0.3099, 0.4543, 0.3326, 0.4395, 0.8916, 0.5812, 0.9244, 0.5999, 0.9107, 0.6642, 0.8804, 0.6333, 0.3622, 0.5147, 0.3365, 0.51, 0.3363, 0.4743, 0.362, 0.4688, 0.8675, 0.5206, 0.8973, 0.5259, 0.8916, 0.5812, 0.863, 0.5647, 0.3365, 0.51, 0.3126, 0.5058, 0.3125, 0.4798, 0.3363, 0.4743, 0.8973, 0.5259, 0.9314, 0.5318, 0.9244, 0.5999, 0.8916, 0.5812, 0.3126, 0.5058, 0.2902, 0.5014, 0.2902, 0.4843, 0.3125, 0.4798, 0.9314, 0.5318, 0.9716, 0.5395, 0.9632, 0.6228, 0.9244, 0.5999, 0.7712, 0.5022, 0.7934, 0.5063, 0.7917, 0.5227, 0.7704, 0.5103, 0.2902, 0.5014, 0.2687, 0.4973, 0.2687, 0.4888, 0.2902, 0.4843, 0.4635, 0.532, 0.4243, 0.5256, 0.4238, 0.4548, 0.4628, 0.4455, 0.7934, 0.5063, 0.8165, 0.5107, 0.8139, 0.5357, 0.7917, 0.5227, 0.4243, 0.5256, 0.3912, 0.5194, 0.3908, 0.4619, 0.4238, 0.4548, 0.8165, 0.5107, 0.841, 0.5156, 0.8374, 0.5498, 0.8139, 0.5357, 0.3912, 0.5194, 0.3622, 0.5147, 0.362, 0.4688, 0.3908, 0.4619, 0.841, 0.5156, 0.8675, 0.5206, 0.863, 0.5647, 0.8374, 0.5498, 0.4179, 0.5953, 0.386, 0.576, 0.3912, 0.5194, 0.4243, 0.5256, 0.8164, 0.4851, 0.8409, 0.4806, 0.841, 0.5156, 0.8165, 0.5107, 0.386, 0.576, 0.358, 0.5598, 0.3622, 0.5147, 0.3912, 0.5194, 0.8409, 0.4806, 0.8676, 0.4756, 0.8675, 0.5206, 0.841, 0.5156, 0.358, 0.5598, 0.3331, 0.5451, 0.3365, 0.51, 0.3622, 0.5147, 0.8676, 0.4756, 0.8973, 0.4695, 0.8973, 0.5259, 0.8675, 0.5206, 0.3331, 0.5451, 0.3102, 0.5315, 0.3126, 0.5058, 0.3365, 0.51, 0.8973, 0.4695, 0.9313, 0.4625, 0.9314, 0.5318, 0.8973, 0.5259, 0.3102, 0.5315, 0.2886, 0.5182, 0.2902, 0.5014, 0.3126, 0.5058, 0.9313, 0.4625, 0.9715, 0.4548, 0.9716, 0.5395, 0.9314, 0.5318, 0.7712, 0.4938, 0.7934, 0.4896, 0.7934, 0.5063, 0.7712, 0.5022, 0.2886, 0.5182, 0.2679, 0.5057, 0.2687, 0.4973, 0.2902, 0.5014, 0.4558, 0.6173, 0.4179, 0.5953, 0.4243, 0.5256, 0.4635, 0.532, 0.7934, 0.4896, 0.8164, 0.4851, 0.8165, 0.5107, 0.7934, 0.5063, 0.3053, 0.5556, 0.2854, 0.534, 0.2886, 0.5182, 0.3102, 0.5315, 0.9241, 0.3945, 0.9628, 0.3719, 0.9715, 0.4548, 0.9313, 0.4625, 0.7704, 0.4857, 0.7917, 0.4731, 0.7934, 0.4896, 0.7712, 0.4938, 0.2854, 0.534, 0.2663, 0.5135, 0.2679, 0.5057, 0.2886, 0.5182, 0.4399, 0.6981, 0.4048, 0.6613, 0.4179, 0.5953, 0.4558, 0.6173, 0.7917, 0.4731, 0.8139, 0.46, 0.8164, 0.4851, 0.7934, 0.4896, 0.4048, 0.6613, 0.3753, 0.6295, 0.386, 0.576, 0.4179, 0.5953, 0.8139, 0.46, 0.8375, 0.4463, 0.8409, 0.4806, 0.8164, 0.4851, 0.3753, 0.6295, 0.3495, 0.6024, 0.358, 0.5598, 0.386, 0.576, 0.8375, 0.4463, 0.863, 0.4314, 0.8676, 0.4756, 0.8409, 0.4806, 0.3495, 0.6024, 0.3264, 0.578, 0.3331, 0.5451, 0.358, 0.5598, 0.863, 0.4314, 0.8915, 0.4142, 0.8973, 0.4695, 0.8676, 0.4756, 0.3264, 0.578, 0.3053, 0.5556, 0.3102, 0.5315, 0.3331, 0.5451, 0.8915, 0.4142, 0.9241, 0.3945, 0.9313, 0.4625, 0.8973, 0.4695, 0.8304, 0.4142, 0.8541, 0.3897, 0.863, 0.4314, 0.8375, 0.4463, 0.3369, 0.6405, 0.3167, 0.6077, 0.3264, 0.578, 0.3495, 0.6024, 0.8541, 0.3897, 0.8803, 0.3622, 0.8915, 0.4142, 0.863, 0.4314, 0.3167, 0.6077, 0.2981, 0.5773, 0.3053, 0.5556, 0.3264, 0.578, 0.8803, 0.3622, 0.9103, 0.3306, 0.9241, 0.3945, 0.8915, 0.4142, 0.2981, 0.5773, 0.2808, 0.5483, 0.2854, 0.534, 0.3053, 0.5556, 0.9103, 0.3306, 0.9459, 0.2939, 0.9628, 0.3719, 0.9241, 0.3945, 0.7687, 0.478, 0.7884, 0.4576, 0.7917, 0.4731, 0.7704, 0.4857, 0.2808, 0.5483, 0.264, 0.5206, 0.2663, 0.5135, 0.2854, 0.534, 0.4164, 0.7711, 0.3855, 0.7209, 0.4048, 0.6613, 0.4399, 0.6981, 0.7884, 0.4576, 0.8088, 0.4364, 0.8139, 0.46, 0.7917, 0.4731, 0.3855, 0.7209, 0.3597, 0.678, 0.3753, 0.6295, 0.4048, 0.6613, 0.8088, 0.4364, 0.8304, 0.4142, 0.8375, 0.4463, 0.8139, 0.46, 0.3597, 0.678, 0.3369, 0.6405, 0.3495, 0.6024, 0.3753, 0.6295, 0.3861, 0.8333, 0.3608, 0.7716, 0.3855, 0.7209, 0.4164, 0.7711, 0.7835, 0.4437, 0.8014, 0.4152, 0.8088, 0.4364, 0.7884, 0.4576, 0.3608, 0.7716, 0.3396, 0.7192, 0.3597, 0.678, 0.3855, 0.7209, 0.8014, 0.4152, 0.8205, 0.3849, 0.8304, 0.4142, 0.8088, 0.4364, 0.3396, 0.7192, 0.321, 0.6734, 0.3369, 0.6405, 0.3597, 0.678, 0.8205, 0.3849, 0.8411, 0.3523, 0.8541, 0.3897, 0.8304, 0.4142, 0.321, 0.6734, 0.3043, 0.633, 0.3167, 0.6077, 0.3369, 0.6405, 0.8411, 0.3523, 0.864, 0.3154, 0.8803, 0.3622, 0.8541, 0.3897, 0.3043, 0.633, 0.289, 0.5958, 0.2981, 0.5773, 0.3167, 0.6077, 0.864, 0.3154, 0.8902, 0.2731, 0.9103, 0.3306, 0.8803, 0.3622, 0.289, 0.5958, 0.2748, 0.5604, 0.2808, 0.5483, 0.2981, 0.5773, 0.8902, 0.2731, 0.9215, 0.2237, 0.9459, 0.2939, 0.9103, 0.3306, 0.7663, 0.4711, 0.7835, 0.4437, 0.7884, 0.4576, 0.7687, 0.478, 0.2748, 0.5604, 0.261, 0.5266, 0.264, 0.5206, 0.2808, 0.5483, 0.2897, 0.6529, 0.2783, 0.6103, 0.289, 0.5958, 0.3043, 0.633, 0.8432, 0.2756, 0.8647, 0.2242, 0.8902, 0.2731, 0.864, 0.3154, 0.2783, 0.6103, 0.2678, 0.57, 0.2748, 0.5604, 0.289, 0.5958, 0.8647, 0.2242, 0.8905, 0.1639, 0.9215, 0.2237, 0.8902, 0.2731, 0.7632, 0.4652, 0.7773, 0.4319, 0.7835, 0.4437, 0.7663, 0.4711, 0.2678, 0.57, 0.2575, 0.5313, 0.261, 0.5266, 0.2748, 0.5604, 0.3504, 0.8821, 0.3315, 0.8115, 0.3608, 0.7716, 0.3861, 0.8333, 0.7773, 0.4319, 0.7919, 0.3972, 0.8014, 0.4152, 0.7835, 0.4437, 0.3315, 0.8115, 0.3159, 0.7515, 0.3396, 0.7192, 0.3608, 0.7716, 0.7919, 0.3972, 0.8075, 0.3603, 0.8205, 0.3849, 0.8014, 0.4152, 0.3159, 0.7515, 0.3022, 0.6993, 0.321, 0.6734, 0.3396, 0.7192, 0.8075, 0.3603, 0.8245, 0.3205, 0.8411, 0.3523, 0.8205, 0.3849, 0.3022, 0.6993, 0.2897, 0.6529, 0.3043, 0.633, 0.321, 0.6734, 0.8245, 0.3205, 0.8432, 0.2756, 0.864, 0.3154, 0.8411, 0.3523, 0.2895, 0.7737, 0.2812, 0.7171, 0.3022, 0.6993, 0.3159, 0.7515, 0.7924, 0.3411, 0.805, 0.2956, 0.8245, 0.3205, 0.8075, 0.3603, 0.2812, 0.7171, 0.2734, 0.6666, 0.2897, 0.6529, 0.3022, 0.6993, 0.805, 0.2956, 0.8188, 0.2444, 0.8432, 0.2756, 0.8245, 0.3205, 0.2734, 0.6666, 0.2664, 0.6202, 0.2783, 0.6103, 0.2897, 0.6529, 0.8188, 0.2444, 0.8347, 0.1857, 0.8647, 0.2242, 0.8432, 0.2756, 0.2664, 0.6202, 0.26, 0.5765, 0.2678, 0.57, 0.2783, 0.6103, 0.8347, 0.1857, 0.8539, 0.1167, 0.8905, 0.1639, 0.8647, 0.2242, 0.7596, 0.4606, 0.77, 0.4226, 0.7773, 0.4319, 0.7632, 0.4652, 0.26, 0.5765, 0.2537, 0.5346, 0.2575, 0.5313, 0.2678, 0.57, 0.3106, 0.9157, 0.299, 0.8388, 0.3315, 0.8115, 0.3504, 0.8821, 0.77, 0.4226, 0.7809, 0.383, 0.7919, 0.3972, 0.7773, 0.4319, 0.299, 0.8388, 0.2895, 0.7737, 0.3159, 0.7515, 0.3315, 0.8115, 0.7809, 0.383, 0.7924, 0.3411, 0.8075, 0.3603, 0.7919, 0.3972, 0.2517, 0.5799, 0.2496, 0.5362, 0.2537, 0.5346, 0.26, 0.5765, 0.2684, 0.9328, 0.2644, 0.8526, 0.299, 0.8388, 0.3106, 0.9157, 0.762, 0.4163, 0.7686, 0.3734, 0.7809, 0.383, 0.77, 0.4226, 0.2644, 0.8526, 0.2614, 0.7849, 0.2895, 0.7737, 0.299, 0.8388, 0.7686, 0.3734, 0.7756, 0.3279, 0.7924, 0.3411, 0.7809, 0.383, 0.2614, 0.7849, 0.2588, 0.7261, 0.2812, 0.7171, 0.2895, 0.7737, 0.7756, 0.3279, 0.7834, 0.2785, 0.805, 0.2956, 0.7924, 0.3411, 0.2588, 0.7261, 0.2562, 0.6735, 0.2734, 0.6666, 0.2812, 0.7171, 0.7834, 0.2785, 0.7917, 0.223, 0.8188, 0.2444, 0.805, 0.2956, 0.2562, 0.6735, 0.2537, 0.6253, 0.2664, 0.6202, 0.2734, 0.6666, 0.7917, 0.223, 0.8012, 0.1593, 0.8347, 0.1857, 0.8188, 0.2444, 0.2537, 0.6253, 0.2517, 0.5799, 0.26, 0.5765, 0.2664, 0.6202, 0.8012, 0.1593, 0.8132, 0.08392, 0.8539, 0.1167, 0.8347, 0.1857, 0.7556, 0.4575, 0.762, 0.4163, 0.77, 0.4226, 0.7596, 0.4606, 0.2385, 0.6734, 0.2409, 0.6251, 0.2537, 0.6253, 0.2562, 0.6735, 0.7628, 0.2125, 0.7656, 0.1463, 0.8012, 0.1593, 0.7917, 0.223, 0.2409, 0.6251, 0.2432, 0.5798, 0.2517, 0.5799, 0.2537, 0.6253, 0.7656, 0.1463, 0.7695, 0.06692, 0.8132, 0.08392, 0.8012, 0.1593, 0.7514, 0.4559, 0.7534, 0.4131, 0.762, 0.4163, 0.7556, 0.4575, 0.2432, 0.5798, 0.2454, 0.5362, 0.2496, 0.5362, 0.2517, 0.5799, 0.2252, 0.9328, 0.2291, 0.8522, 0.2644, 0.8526, 0.2684, 0.9328, 0.7534, 0.4131, 0.7555, 0.3687, 0.7686, 0.3734, 0.762, 0.4163, 0.2291, 0.8522, 0.2328, 0.7846, 0.2614, 0.7849, 0.2644, 0.8526, 0.7555, 0.3687, 0.7578, 0.3214, 0.7756, 0.3279, 0.7686, 0.3734, 0.2328, 0.7846, 0.2361, 0.7259, 0.2588, 0.7261, 0.2614, 0.7849, 0.7578, 0.3214, 0.7604, 0.27, 0.7834, 0.2785, 0.7756, 0.3279, 0.2361, 0.7259, 0.2385, 0.6734, 0.2562, 0.6735, 0.2588, 0.7261, 0.7604, 0.27, 0.7628, 0.2125, 0.7917, 0.223, 0.7834, 0.2785, 0.2048, 0.7728, 0.2138, 0.7166, 0.2361, 0.7259, 0.2328, 0.7846, 0.7397, 0.3217, 0.7369, 0.2704, 0.7604, 0.27, 0.7578, 0.3214, 0.2138, 0.7166, 0.2213, 0.6662, 0.2385, 0.6734, 0.2361, 0.7259, 0.7369, 0.2704, 0.7334, 0.2132, 0.7628, 0.2125, 0.7604, 0.27, 0.2213, 0.6662, 0.2283, 0.6199, 0.2409, 0.6251, 0.2385, 0.6734, 0.7334, 0.2132, 0.7293, 0.1479, 0.7656, 0.1463, 0.7628, 0.2125, 0.2283, 0.6199, 0.235, 0.5765, 0.2432, 0.5798, 0.2409, 0.6251, 0.7293, 0.1479, 0.7242, 0.06692, 0.7695, 0.06692, 0.7656, 0.1463, 0.747, 0.456, 0.7448, 0.4133, 0.7534, 0.4131, 0.7514, 0.4559, 0.235, 0.5765, 0.2413, 0.5345, 0.2454, 0.5362, 0.2432, 0.5798, 0.1825, 0.9155, 0.1945, 0.8374, 0.2291, 0.8522, 0.2252, 0.9328, 0.7448, 0.4133, 0.7423, 0.369, 0.7555, 0.3687, 0.7534, 0.4131, 0.1945, 0.8374, 0.2048, 0.7728, 0.2328, 0.7846, 0.2291, 0.8522, 0.7423, 0.369, 0.7397, 0.3217, 0.7578, 0.3214, 0.7555, 0.3687, 0.2272, 0.5699, 0.2374, 0.5313, 0.2413, 0.5345, 0.235, 0.5765, 0.1418, 0.8808, 0.1622, 0.8083, 0.1945, 0.8374, 0.1825, 0.9155, 0.7363, 0.4166, 0.7293, 0.374, 0.7423, 0.369, 0.7448, 0.4133, 0.1622, 0.8083, 0.1786, 0.7498, 0.2048, 0.7728, 0.1945, 0.8374, 0.7293, 0.374, 0.722, 0.329, 0.7397, 0.3217, 0.7423, 0.369, 0.1786, 0.7498, 0.1928, 0.6986, 0.2138, 0.7166, 0.2048, 0.7728, 0.722, 0.329, 0.714, 0.2797, 0.7369, 0.2704, 0.7397, 0.3217, 0.1928, 0.6986, 0.2051, 0.6523, 0.2213, 0.6662, 0.2138, 0.7166, 0.714, 0.2797, 0.7047, 0.2251, 0.7334, 0.2132, 0.7369, 0.2704, 0.2051, 0.6523, 0.2164, 0.6097, 0.2283, 0.6199, 0.2213, 0.6662, 0.7047, 0.2251, 0.6939, 0.1627, 0.7293, 0.1479, 0.7334, 0.2132, 0.2164, 0.6097, 0.2272, 0.5699, 0.235, 0.5765, 0.2283, 0.6199, 0.6939, 0.1627, 0.6805, 0.08799, 0.7242, 0.06692, 0.7293, 0.1479, 0.7428, 0.4576, 0.7363, 0.4166, 0.7448, 0.4133, 0.747, 0.456, 0.1907, 0.6323, 0.2058, 0.5951, 0.2164, 0.6097, 0.2051, 0.6523, 0.6778, 0.2474, 0.6612, 0.1912, 0.6939, 0.1627, 0.7047, 0.2251, 0.2058, 0.5951, 0.2202, 0.5603, 0.2272, 0.5699, 0.2164, 0.6097, 0.6612, 0.1912, 0.6408, 0.1241, 0.6805, 0.08799, 0.6939, 0.1627, 0.7389, 0.4609, 0.7283, 0.4231, 0.7363, 0.4166, 0.7428, 0.4576, 0.2202, 0.5603, 0.2339, 0.5265, 0.2374, 0.5313, 0.2272, 0.5699, 0.1067, 0.8272, 0.1334, 0.7673, 0.1622, 0.8083, 0.1418, 0.8808, 0.7283, 0.4231, 0.7172, 0.3841, 0.7293, 0.374, 0.7363, 0.4166, 0.1334, 0.7673, 0.1553, 0.7168, 0.1786, 0.7498, 0.1622, 0.8083, 0.7172, 0.3841, 0.7054, 0.3427, 0.722, 0.329, 0.7293, 0.374, 0.1553, 0.7168, 0.1741, 0.6726, 0.1928, 0.6986, 0.1786, 0.7498, 0.7054, 0.3427, 0.6926, 0.2975, 0.714, 0.2797, 0.722, 0.329, 0.1741, 0.6726, 0.1907, 0.6323, 0.2051, 0.6523, 0.1928, 0.6986, 0.6926, 0.2975, 0.6778, 0.2474, 0.7047, 0.2251, 0.714, 0.2797, 0.7063, 0.3986, 0.6906, 0.3624, 0.7054, 0.3427, 0.7172, 0.3841, 0.1358, 0.6754, 0.1584, 0.6398, 0.1741, 0.6726, 0.1553, 0.7168, 0.6906, 0.3624, 0.6736, 0.3231, 0.6926, 0.2975, 0.7054, 0.3427, 0.1584, 0.6398, 0.1785, 0.6069, 0.1907, 0.6323, 0.1741, 0.6726, 0.6736, 0.3231, 0.6541, 0.2801, 0.6778, 0.2474, 0.6926, 0.2975, 0.1785, 0.6069, 0.1969, 0.5766, 0.2058, 0.5951, 0.1907, 0.6323, 0.6541, 0.2801, 0.6322, 0.2308, 0.6612, 0.1912, 0.6778, 0.2474, 0.1969, 0.5766, 0.2143, 0.5482, 0.2202, 0.5603, 0.2058, 0.5951, 0.6322, 0.2308, 0.6057, 0.1732, 0.6408, 0.1241, 0.6612, 0.1912, 0.7353, 0.4655, 0.7211, 0.4326, 0.7283, 0.4231, 0.7389, 0.4609, 0.2143, 0.5482, 0.231, 0.5206, 0.2339, 0.5265, 0.2202, 0.5603, 0.07838, 0.7625, 0.1097, 0.7157, 0.1334, 0.7673, 0.1067, 0.8272, 0.7211, 0.4326, 0.7063, 0.3986, 0.7172, 0.3841, 0.7283, 0.4231, 0.1097, 0.7157, 0.1358, 0.6754, 0.1553, 0.7168, 0.1334, 0.7673, 0.6078, 0.2804, 0.5763, 0.234, 0.6057, 0.1732, 0.6322, 0.2308, 0.7323, 0.4714, 0.715, 0.4444, 0.7211, 0.4326, 0.7353, 0.4655, 0.2096, 0.534, 0.2287, 0.5135, 0.231, 0.5206, 0.2143, 0.5482, 0.05723, 0.6895, 0.09172, 0.6564, 0.1097, 0.7157, 0.07838, 0.7625, 0.715, 0.4444, 0.6971, 0.4166, 0.7063, 0.3986, 0.7211, 0.4326, 0.09172, 0.6564, 0.1208, 0.6275, 0.1358, 0.6754, 0.1097, 0.7157, 0.6971, 0.4166, 0.6781, 0.3873, 0.6906, 0.3624, 0.7063, 0.3986, 0.1208, 0.6275, 0.1462, 0.6016, 0.1584, 0.6398, 0.1358, 0.6754, 0.6781, 0.3873, 0.6575, 0.3552, 0.6736, 0.3231, 0.6906, 0.3624, 0.1462, 0.6016, 0.169, 0.5774, 0.1785, 0.6069, 0.1584, 0.6398, 0.6575, 0.3552, 0.6343, 0.3206, 0.6541, 0.2801, 0.6736, 0.3231, 0.169, 0.5774, 0.1899, 0.555, 0.1969, 0.5766, 0.1785, 0.6069, 0.6343, 0.3206, 0.6078, 0.2804, 0.6322, 0.2308, 0.6541, 0.2801, 0.1899, 0.555, 0.2096, 0.534, 0.2143, 0.5482, 0.1969, 0.5766, 0.1379, 0.5596, 0.1625, 0.5448, 0.169, 0.5774, 0.1462, 0.6016, 0.645, 0.3925, 0.6191, 0.3674, 0.6343, 0.3206, 0.6575, 0.3552, 0.1625, 0.5448, 0.1851, 0.5311, 0.1899, 0.555, 0.169, 0.5774, 0.6191, 0.3674, 0.5889, 0.3379, 0.6078, 0.2804, 0.6343, 0.3206, 0.1851, 0.5311, 0.2064, 0.5183, 0.2096, 0.534, 0.1899, 0.555, 0.5889, 0.3379, 0.5537, 0.3047, 0.5763, 0.234, 0.6078, 0.2804, 0.7299, 0.4784, 0.7103, 0.4583, 0.715, 0.4444, 0.7323, 0.4714, 0.2064, 0.5183, 0.2271, 0.5057, 0.2287, 0.5135, 0.2096, 0.534, 0.04356, 0.6112, 0.07987, 0.5921, 0.09172, 0.6564, 0.05723, 0.6895, 0.7103, 0.4583, 0.69, 0.4379, 0.6971, 0.4166, 0.715, 0.4444, 0.07987, 0.5921, 0.1107, 0.5751, 0.1208, 0.6275, 0.09172, 0.6564, 0.69, 0.4379, 0.6684, 0.4162, 0.6781, 0.3873, 0.6971, 0.4166, 0.1107, 0.5751, 0.1379, 0.5596, 0.1462, 0.6016, 0.1208, 0.6275, 0.6684, 0.4162, 0.645, 0.3925, 0.6575, 0.3552, 0.6781, 0.3873, 0.7493, 0.4981, 0.7274, 0.4942, 0.7283, 0.486, 0.2263, 0.4889, 0.2475, 0.4932, 0.2263, 0.4974, 0.7493, 0.4981, 0.7275, 0.5025, 0.7274, 0.4942, 0.2271, 0.4806, 0.2475, 0.4932, 0.2263, 0.4889, 0.7493, 0.4981, 0.7283, 0.5106, 0.7275, 0.5025, 0.2287, 0.4728, 0.2475, 0.4932, 0.2271, 0.4806, 0.231, 0.4658, 0.2475, 0.4932, 0.2287, 0.4728, 0.7493, 0.4981, 0.73, 0.5183, 0.7283, 0.5106, 0.7493, 0.4981, 0.7324, 0.5251, 0.73, 0.5183, 0.2339, 0.4598, 0.2475, 0.4932, 0.231, 0.4658, 0.7493, 0.4981, 0.7354, 0.531, 0.7324, 0.5251, 0.2374, 0.4551, 0.2475, 0.4932, 0.2339, 0.4598, 0.2412, 0.4519, 0.2475, 0.4932, 0.2374, 0.4551, 0.7493, 0.4981, 0.739, 0.5356, 0.7354, 0.531, 0.7493, 0.4981, 0.743, 0.5387, 0.739, 0.5356, 0.2453, 0.4502, 0.2475, 0.4932, 0.2412, 0.4519, 0.7493, 0.4981, 0.7472, 0.5404, 0.743, 0.5387, 0.2495, 0.4502, 0.2475, 0.4932, 0.2453, 0.4502, 0.2536, 0.4518, 0.2475, 0.4932, 0.2495, 0.4502, 0.7493, 0.4981, 0.7515, 0.5403, 0.7472, 0.5404, 0.7493, 0.4981, 0.7558, 0.5387, 0.7515, 0.5403, 0.2575, 0.455, 0.2475, 0.4932, 0.2536, 0.4518, 0.7493, 0.4981, 0.7597, 0.5355, 0.7558, 0.5387, 0.2609, 0.4597, 0.2475, 0.4932, 0.2575, 0.455, 0.2639, 0.4657, 0.2475, 0.4932, 0.2609, 0.4597, 0.7493, 0.4981, 0.7633, 0.5308, 0.7597, 0.5355, 0.7493, 0.4981, 0.7664, 0.5249, 0.7633, 0.5308, 0.2662, 0.4727, 0.2475, 0.4932, 0.2639, 0.4657, 0.2679, 0.4805, 0.2475, 0.4932, 0.2662, 0.4727, 0.7493, 0.4981, 0.7688, 0.518, 0.7664, 0.5249, 0.2687, 0.4888, 0.2475, 0.4932, 0.2679, 0.4805, 0.7493, 0.4981, 0.7704, 0.5103, 0.7688, 0.518, 0.7493, 0.4981, 0.7712, 0.5022, 0.7704, 0.5103, 0.2687, 0.4973, 0.2475, 0.4932, 0.2687, 0.4888, 0.2679, 0.5057, 0.2475, 0.4932, 0.2687, 0.4973, 0.7493, 0.4981, 0.7712, 0.4938, 0.7712, 0.5022, 0.7493, 0.4981, 0.7704, 0.4857, 0.7712, 0.4938, 0.2663, 0.5135, 0.2475, 0.4932, 0.2679, 0.5057, 0.7493, 0.4981, 0.7687, 0.478, 0.7704, 0.4857, 0.264, 0.5206, 0.2475, 0.4932, 0.2663, 0.5135, 0.261, 0.5266, 0.2475, 0.4932, 0.264, 0.5206, 0.7493, 0.4981, 0.7663, 0.4711, 0.7687, 0.478, 0.7493, 0.4981, 0.7632, 0.4652, 0.7663, 0.4711, 0.2575, 0.5313, 0.2475, 0.4932, 0.261, 0.5266, 0.7493, 0.4981, 0.7596, 0.4606, 0.7632, 0.4652, 0.2537, 0.5346, 0.2475, 0.4932, 0.2575, 0.5313, 0.2496, 0.5362, 0.2475, 0.4932, 0.2537, 0.5346, 0.7493, 0.4981, 0.7556, 0.4575, 0.7596, 0.4606, 0.7493, 0.4981, 0.7514, 0.4559, 0.7556, 0.4575, 0.2454, 0.5362, 0.2475, 0.4932, 0.2496, 0.5362, 0.7493, 0.4981, 0.747, 0.456, 0.7514, 0.4559, 0.2413, 0.5345, 0.2475, 0.4932, 0.2454, 0.5362, 0.2374, 0.5313, 0.2475, 0.4932, 0.2413, 0.5345, 0.7493, 0.4981, 0.7428, 0.4576, 0.747, 0.456, 0.7493, 0.4981, 0.7389, 0.4609, 0.7428, 0.4576, 0.2339, 0.5265, 0.2475, 0.4932, 0.2374, 0.5313, 0.7493, 0.4981, 0.7353, 0.4655, 0.7389, 0.4609, 0.231, 0.5206, 0.2475, 0.4932, 0.2339, 0.5265, 0.2287, 0.5135, 0.2475, 0.4932, 0.231, 0.5206, 0.7493, 0.4981, 0.7323, 0.4714, 0.7353, 0.4655, 0.7493, 0.4981, 0.7299, 0.4784, 0.7323, 0.4714, 0.2271, 0.5057, 0.2475, 0.4932, 0.2287, 0.5135, 0.2263, 0.4974, 0.2475, 0.4932, 0.2271, 0.5057, 0.07424, 0.5254, 0.1057, 0.5202, 0.1107, 0.5751, 0.07987, 0.5921, 0.685, 0.4612, 0.6616, 0.448, 0.6684, 0.4162, 0.69, 0.4379, 0.1057, 0.5202, 0.1337, 0.5152, 0.1379, 0.5596, 0.1107, 0.5751, 0.6616, 0.448, 0.6364, 0.4337, 0.645, 0.3925, 0.6684, 0.4162, 0.1337, 0.5152, 0.1591, 0.5104, 0.1625, 0.5448, 0.1379, 0.5596, 0.6364, 0.4337, 0.6085, 0.4183, 0.6191, 0.3674, 0.645, 0.3925, 0.1591, 0.5104, 0.1826, 0.5059, 0.1851, 0.5311, 0.1625, 0.5448, 0.6085, 0.4183, 0.5764, 0.4011, 0.5889, 0.3379, 0.6191, 0.3674, 0.7493, 0.4981, 0.7283, 0.486, 0.7299, 0.4784, 0.1826, 0.5059, 0.2048, 0.5016, 0.2064, 0.5183, 0.1851, 0.5311, 0.5764, 0.4011, 0.5391, 0.3816, 0.5537, 0.3047, 0.5889, 0.3379, 0.7283, 0.486, 0.707, 0.4738, 0.7103, 0.4583, 0.7299, 0.4784, 0.2048, 0.5016, 0.2263, 0.4974, 0.2271, 0.5057, 0.2064, 0.5183, 0.03736, 0.5308, 0.07424, 0.5254, 0.07987, 0.5921, 0.04356, 0.6112, 0.707, 0.4738, 0.685, 0.4612, 0.69, 0.4379, 0.7103, 0.4583])
me_sphere.materials.append(mat_earthmat)
me_sphere.use_remesh_preserve_volume = False
me_sphere.use_remesh_preserve_attributes = False
me_sphere.use_mirror_vertex_groups = False
me_sphere.update()

# ---- objects
ob_sphere = bpy.data.objects.new('Sphere', me_sphere)
ob_lamp = bpy.data.objects.new('Lamp', light_lamp)
ob_camera = bpy.data.objects.new('Camera', cam_camera)

# ---- transforms, parenting, visibility, modifiers, constraints
ob_sphere.location = (0.9244, 0.672, -1.315)
ob_sphere.lineart.crease_threshold = 0.0
ob_lamp.location = (4.076, 1.005, 5.904)
ob_lamp.rotation_euler = (0.6503, 0.05522, 1.866)
ob_lamp.lock_rotations_4d = False
ob_lamp.empty_display_type = 'ARROWS'
ob_lamp.color = (0.0, 0.0, 0.0, 0.0)
ob_lamp.lineart.crease_threshold = 0.0
ob_camera.location = (7.481, -6.508, 5.344)
ob_camera.rotation_euler = (1.109, 0.01082, 0.8149)
ob_camera.lock_rotations_4d = False
ob_camera.empty_display_type = 'ARROWS'
ob_camera.color = (0.0, 0.0, 0.0, 0.0)
ob_camera.display_type = 'WIRE'
ob_camera.lineart.crease_threshold = 0.0

# ---- collection membership
col_collection_1.objects.link(ob_sphere)
col_collection_1.objects.link(ob_lamp)
col_collection_1.objects.link(ob_camera)

# ---- scene / render settings (as saved in the file)
scene.camera = ob_camera
scene.frame_start = 1; scene.frame_end = 250; scene.frame_set(1)
scene.render.engine = 'BLENDER_EEVEE_NEXT'
scene.render.image_settings.color_mode = 'RGB'
scene.render.image_settings.compression = 90
scene.render.resolution_percentage = 50
scene.render.dither_intensity = 0.0
scene.render.bake_margin = 2
scene.render.bake_bias = 0.0
scene.cycles.use_denoising = False
scene.cycles.samples = 10
scene.cycles.sampling_pattern = 'TABULATED_SOBOL'
scene.cycles.light_sampling_threshold = 0.0
scene.cycles.use_adaptive_sampling = False
scene.cycles.use_light_tree = False
scene.cycles.blur_glossy = 0.0
scene.cycles.volume_bounces = 1
scene.cycles.pixel_filter_type = 'GAUSSIAN'
scene.cycles.sample_clamp_indirect = 0.0
scene.view_settings.view_transform = 'Standard'
bpy.context.view_layer.update()
